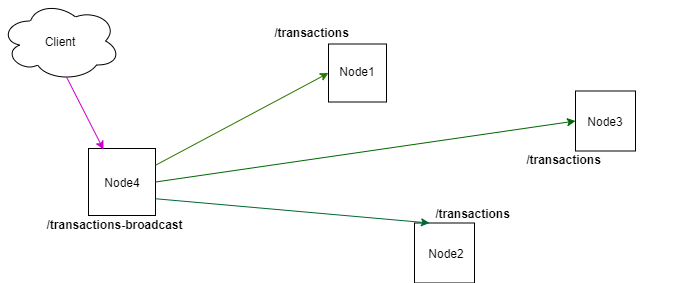

The diagram above was exported from draw.io. Its source (the exported page's mxGraphModel, read from the mxfile embedded in the PNG):
<mxGraphModel dx="528" dy="361" grid="0" gridSize="10" guides="1" tooltips="1" connect="1" arrows="1" fold="1" page="1" pageScale="1" pageWidth="850" pageHeight="1100" background="#ffffff" math="0" shadow="0">
  <root>
    <mxCell id="0" />
    <mxCell id="1" parent="0" />
    <mxCell id="2" value="&lt;span style=&quot;color: rgba(0 , 0 , 0 , 0) ; font-family: monospace ; font-size: 0px&quot;&gt;node&lt;/span&gt;" style="whiteSpace=wrap;html=1;aspect=fixed;" parent="1" vertex="1">
      <mxGeometry x="102" y="193" width="67" height="67" as="geometry" />
    </mxCell>
    <mxCell id="3" value="" style="whiteSpace=wrap;html=1;aspect=fixed;" parent="1" vertex="1">
      <mxGeometry x="342" y="88.5" width="58" height="58" as="geometry" />
    </mxCell>
    <mxCell id="4" value="" style="whiteSpace=wrap;html=1;aspect=fixed;" parent="1" vertex="1">
      <mxGeometry x="428" y="267.5" width="60" height="60" as="geometry" />
    </mxCell>
    <mxCell id="5" value="&lt;span style=&quot;color: rgba(0 , 0 , 0 , 0) ; font-family: monospace ; font-size: 0px&quot;&gt;%3CmxGraphModel%3E%3Croot%3E%3CmxCell%20id%3D%220%22%2F%3E%3CmxCell%20id%3D%221%22%20parent%3D%220%22%2F%3E%3CmxCell%20id%3D%222%22%20value%3D%22%22%20style%3D%22whiteSpace%3Dwrap%3Bhtml%3D1%3Baspect%3Dfixed%3B%22%20vertex%3D%221%22%20parent%3D%221%22%3E%3CmxGeometry%20x%3D%22102%22%20y%3D%22142%22%20width%3D%2260%22%20height%3D%2260%22%20as%3D%22geometry%22%2F%3E%3C%2FmxCell%3E%3C%2Froot%3E%3C%2FmxGraphModel%3E&lt;/span&gt;" style="whiteSpace=wrap;html=1;aspect=fixed;" parent="1" vertex="1">
      <mxGeometry x="589" y="135.5" width="60" height="60" as="geometry" />
    </mxCell>
    <mxCell id="6" value="Node4" style="text;html=1;strokeColor=none;fillColor=none;align=center;verticalAlign=middle;whiteSpace=wrap;rounded=0;" parent="1" vertex="1">
      <mxGeometry x="115.5" y="217" width="40" height="19" as="geometry" />
    </mxCell>
    <mxCell id="7" value="Node1" style="text;html=1;strokeColor=none;fillColor=none;align=center;verticalAlign=middle;whiteSpace=wrap;rounded=0;" parent="1" vertex="1">
      <mxGeometry x="351" y="106.5" width="40" height="19" as="geometry" />
    </mxCell>
    <mxCell id="8" value="Node2" style="text;html=1;strokeColor=none;fillColor=none;align=center;verticalAlign=middle;whiteSpace=wrap;rounded=0;" parent="1" vertex="1">
      <mxGeometry x="440" y="288" width="40" height="19" as="geometry" />
    </mxCell>
    <mxCell id="9" value="Node3" style="text;html=1;strokeColor=none;fillColor=none;align=center;verticalAlign=middle;whiteSpace=wrap;rounded=0;" parent="1" vertex="1">
      <mxGeometry x="599" y="156" width="40" height="19" as="geometry" />
    </mxCell>
    <mxCell id="10" value="" style="endArrow=classic;html=1;entryX=0;entryY=0.5;entryDx=0;entryDy=0;fillColor=#60a917;strokeColor=#2D7600;exitX=1;exitY=0.25;exitDx=0;exitDy=0;" parent="1" source="2" target="3" edge="1">
      <mxGeometry width="50" height="50" relative="1" as="geometry">
        <mxPoint x="340" y="259.5" as="sourcePoint" />
        <mxPoint x="390" y="209.5" as="targetPoint" />
      </mxGeometry>
    </mxCell>
    <mxCell id="11" value="" style="endArrow=classic;html=1;entryX=0.25;entryY=0;entryDx=0;entryDy=0;fillColor=#d80073;exitX=1;exitY=0.75;exitDx=0;exitDy=0;strokeColor=#006633;" parent="1" source="2" target="4" edge="1">
      <mxGeometry width="50" height="50" relative="1" as="geometry">
        <mxPoint x="198" y="252.9736842105263" as="sourcePoint" />
        <mxPoint x="358" y="127.5" as="targetPoint" />
      </mxGeometry>
    </mxCell>
    <mxCell id="12" value="" style="endArrow=classic;html=1;entryX=0;entryY=0.5;entryDx=0;entryDy=0;fillColor=#d80073;exitX=1;exitY=0.5;exitDx=0;exitDy=0;strokeColor=#006600;" parent="1" source="2" target="5" edge="1">
      <mxGeometry width="50" height="50" relative="1" as="geometry">
        <mxPoint x="208" y="262.9736842105263" as="sourcePoint" />
        <mxPoint x="368" y="137.5" as="targetPoint" />
      </mxGeometry>
    </mxCell>
    <mxCell id="14" value="&lt;font color=&quot;#000000&quot;&gt;&lt;b&gt;/transactions&lt;/b&gt;&lt;/font&gt;" style="text;html=1;align=center;verticalAlign=middle;whiteSpace=wrap;rounded=0;rotation=0;" parent="1" vertex="1">
      <mxGeometry x="211" y="53" width="229" height="48.5" as="geometry" />
    </mxCell>
    <mxCell id="15" value="&lt;font color=&quot;#000000&quot;&gt;&lt;b&gt;/transactions-broadcast&lt;br&gt;&lt;br&gt;&lt;/b&gt;&lt;/font&gt;" style="text;html=1;align=center;verticalAlign=middle;whiteSpace=wrap;rounded=0;rotation=0;" parent="1" vertex="1">
      <mxGeometry x="14" y="252" width="229" height="48.5" as="geometry" />
    </mxCell>
    <mxCell id="19" value="Client" style="ellipse;shape=cloud;whiteSpace=wrap;html=1;" parent="1" vertex="1">
      <mxGeometry x="14" y="45.5" width="120" height="80" as="geometry" />
    </mxCell>
    <mxCell id="22" value="" style="endArrow=classic;html=1;entryX=0.224;entryY=0.015;entryDx=0;entryDy=0;fillColor=#60a917;exitX=0.55;exitY=0.95;exitDx=0;exitDy=0;exitPerimeter=0;strokeColor=#CC00CC;entryPerimeter=0;" parent="1" source="19" target="2" edge="1">
      <mxGeometry width="50" height="50" relative="1" as="geometry">
        <mxPoint x="22" y="173.25" as="sourcePoint" />
        <mxPoint x="195" y="81" as="targetPoint" />
      </mxGeometry>
    </mxCell>
    <mxCell id="23" value="&lt;font color=&quot;#000000&quot;&gt;&lt;b&gt;/transactions&lt;/b&gt;&lt;/font&gt;" style="text;html=1;align=center;verticalAlign=middle;whiteSpace=wrap;rounded=0;rotation=0;" parent="1" vertex="1">
      <mxGeometry x="372" y="234" width="229" height="48.5" as="geometry" />
    </mxCell>
    <mxCell id="26" value="&lt;font color=&quot;#000000&quot;&gt;&lt;b&gt;/transactions&lt;/b&gt;&lt;/font&gt;" style="text;html=1;align=center;verticalAlign=middle;whiteSpace=wrap;rounded=0;rotation=0;" parent="1" vertex="1">
      <mxGeometry x="463" y="180" width="229" height="48.5" as="geometry" />
    </mxCell>
  </root>
</mxGraphModel>